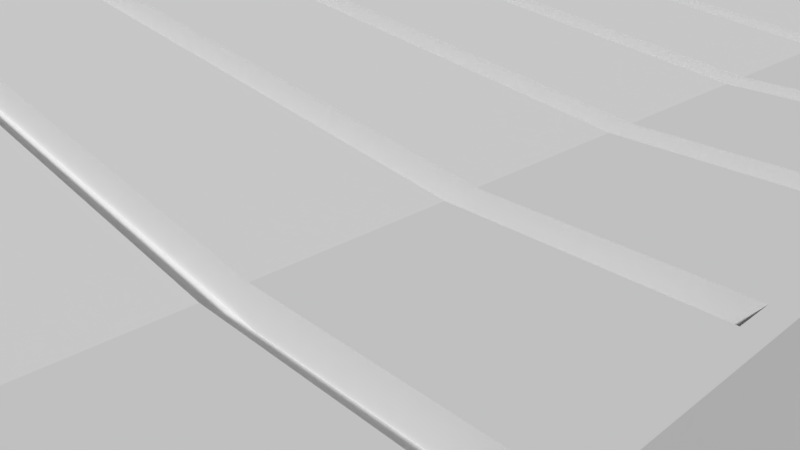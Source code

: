 # Source: Room_v1.blend  (saved by Blender 2.79.0; exported with 4.5.12 LTS)
import bpy
from mathutils import Matrix  # noqa: F401  (used for matrix-valued properties, if any)

bpy.ops.wm.read_factory_settings(use_empty=True)
scene = bpy.context.scene
scene.name = 'Scene'

# ---- collections
col_collection_1 = bpy.data.collections.new('Collection 1'); scene.collection.children.link(col_collection_1)

# ---- materials (node trees are filled in below, after node groups)
mat_material = bpy.data.materials.new('Material')
mat_material.alpha_threshold = 0.0
mat_material.roughness = 0.5
mat_material.line_color = (0.0, 0.0, 0.0, 1.0)

# ---- material node trees

# ---- world
world_world = bpy.data.worlds.new('World'); scene.world = world_world
world_world.color = (0.05088, 0.05088, 0.05088)
world_world.use_sun_shadow = False
world_world.sun_shadow_jitter_overblur = 0.0
world_world.cycles.sampling_method = 'MANUAL'

# ---- cameras
cam_camera = bpy.data.cameras.new('Camera')
cam_camera.clip_end = 100.0
cam_camera.lens = 35.0
cam_camera.sensor_width = 32.0
cam_camera.sensor_height = 18.0
cam_camera.ortho_scale = 7.314
cam_camera.dof.focus_distance = 0.0

# ---- lights
light_lamp = bpy.data.lights.new('Lamp', 'POINT')
light_lamp.transmission_factor = 0.0
light_lamp.cutoff_distance = 30.0
light_lamp.energy = 100.0
light_lamp.shadow_buffer_clip_start = 1.001
light_lamp.shadow_soft_size = 0.1
light_lamp.shadow_maximum_resolution = 0.006
light_lamp.use_absolute_resolution = True

# ---- meshes
me_plane_001 = bpy.data.meshes.new('Plane.001')
me_plane_001.from_pydata([(-0.8569, -0.9762, 0.0), (0.8569, -0.9762, 0.0), (-0.8569, 0.9762, 0.0), (0.8569, 0.9762, 0.0), (0.8569, 0.4067, 0.0), (1.714, 0.9762, 0.0), (1.714, 0.4067, 0.0), (0.8569, 0.3254, 0.0), (1.285, -0.9762, 0.0), (1.285, 0.3254, 0.0), (-0.8569, -0.9762, 0.6508), (0.8569, -0.9762, 0.4881), (-0.8569, 0.9762, 0.6508), (0.8569, 0.9762, 0.4881), (0.8569, 0.4067, 0.4881), (1.714, 0.9762, 0.4881), (1.714, 0.4067, 0.4881), (0.8569, 0.3254, 0.4881), (1.285, -0.9762, 0.4881), (1.285, 0.3254, 0.4881), (-0.8569, 0.4881, 0.0), (-0.8569, -0.4881, 0.0), (-0.8569, 0.4881, 0.6508), (-0.8569, -0.4881, 0.6508), (-1.071, 0.4881, 0.0), (-1.071, -0.4881, 0.0), (-1.071, 0.4881, 0.6508), (-1.071, -0.4881, 0.6508), (-0.1607, -0.9762, 0.0), (0.1607, -0.9762, 0.0), (-0.1607, -0.9762, 0.3579), (0.1607, -0.9762, 0.3579), (0.1607, 0.9762, 0.0), (-0.1607, 0.9762, 0.0), (0.1607, 0.9762, 0.3579), (-0.1607, 0.9762, 0.3579)], [], [(6, 4, 14, 16), (4, 7, 17, 14), (8, 1, 11, 18), (1, 29, 31, 30, 28, 0, 10, 11), (5, 6, 16, 15), (9, 8, 18, 19), (3, 5, 15, 13), (2, 33, 35, 34, 32, 3, 13, 12), (7, 9, 19, 17), (20, 2, 12, 22), (0, 21, 23, 10), (23, 21, 25, 27), (25, 24, 26, 27), (20, 22, 26, 24)])
me_plane_001.use_remesh_preserve_volume = False
me_plane_001.use_remesh_preserve_attributes = False
me_plane_001.use_mirror_vertex_groups = False
me_plane_001.update()
me_plane = bpy.data.meshes.new('Plane')
me_plane.from_pydata([(-0.5355, -0.9762, 0.0), (0.8569, -0.9762, 0.0), (-0.5355, 0.9762, 0.0), (0.8569, 0.9762, 0.0), (0.8569, 0.4067, 0.0), (1.714, 0.9762, 0.0), (1.714, 0.4067, 0.0), (0.8569, 0.3254, 0.0), (1.285, -0.9762, 0.0), (1.285, 0.3254, 0.0), (-0.5355, 0.4881, 0.0), (-0.5355, -0.4881, 0.0), (-1.071, 0.4881, 0.0), (-1.071, -0.4881, 0.0), (-0.5355, 0.4881, 0.04881), (-0.5355, -0.4881, 0.04881), (-1.071, 0.4881, 0.04881), (-1.071, -0.4881, 0.04881), (-0.8569, -0.4881, 0.0), (-0.8569, 0.4881, 0.0), (-0.8569, -0.9762, 0.0), (-0.8569, 0.9762, 0.0)], [], [(0, 1, 7, 4, 3, 2, 10, 11), (3, 4, 6, 5), (7, 1, 8, 9), (13, 18, 11, 15, 17), (15, 14, 16, 17), (11, 10, 14, 15), (10, 19, 12, 16, 14), (12, 13, 17, 16), (0, 11, 18, 20), (21, 19, 10, 2)])
me_plane.use_remesh_preserve_volume = False
me_plane.use_remesh_preserve_attributes = False
me_plane.use_mirror_vertex_groups = False
me_plane.update()
me_cube = bpy.data.meshes.new('Cube')
me_cube.from_pydata([(1.0, 1.0, 0.0), (1.0, -1.0, 0.0), (-1.0, -1.0, 0.0), (-1.0, 1.0, 0.0), (1.0, 1.0, 2.0), (1.0, -1.0, 2.0), (-1.0, -1.0, 2.0), (-1.0, 1.0, 2.0)], [], [(0, 1, 2, 3), (4, 7, 6, 5), (0, 4, 5, 1), (1, 5, 6, 2), (2, 6, 7, 3), (4, 0, 3, 7)])
me_cube.materials.append(mat_material)
me_cube.use_remesh_preserve_volume = False
me_cube.use_remesh_preserve_attributes = False
me_cube.use_mirror_vertex_groups = False
me_cube.update()
me_plane_002 = bpy.data.meshes.new('Plane.002')
me_plane_002.from_pydata([(-0.8569, -0.9762, 0.6508), (0.8569, -0.9762, 0.4881), (-0.8569, 0.9762, 0.6508), (0.8569, 0.9762, 0.4881), (0.8569, 0.4067, 0.4881), (1.714, 0.9762, 0.4881), (1.714, 0.4067, 0.4881), (0.8569, 0.3254, 0.4881), (1.285, -0.9762, 0.4881), (1.285, 0.3254, 0.4881), (-0.8569, 0.4881, 0.6508), (-0.8569, -0.4881, 0.6508), (-1.071, 0.4881, 0.6508), (-1.071, -0.4881, 0.6508), (-0.8569, -0.7538, 0.6508), (-0.8569, -0.705, 0.6508), (-0.8569, -0.461, 0.6508), (-0.8569, -0.4122, 0.6508), (-0.8569, -0.1681, 0.6508), (-0.8569, 0.6942, 0.6508), (-0.8569, 0.743, 0.6508), (0.8569, -0.7538, 0.4881), (0.8569, -0.705, 0.4881), (0.8569, -0.461, 0.4881), (0.8569, -0.4122, 0.4881), (0.8569, -0.1681, 0.4881), (0.8569, 0.6942, 0.4881), (0.8569, 0.743, 0.4881), (-0.8569, -0.1193, 0.6508), (0.8569, -0.1193, 0.4881), (-0.8569, 0.1247, 0.6508), (0.8569, 0.1247, 0.4881), (-0.8569, 0.1735, 0.6508), (0.8569, 0.1735, 0.4881), (-0.8569, 0.4176, 0.6508), (-0.8569, 0.4664, 0.6508), (0.8569, 0.4176, 0.4881), (0.8569, 0.4664, 0.4881), (-0.8569, -0.7538, 0.602), (-0.8569, -0.705, 0.602), (-0.8569, -0.461, 0.602), (-0.8569, -0.4122, 0.602), (-0.8569, 0.6942, 0.602), (-0.8569, 0.743, 0.602), (0.8569, -0.7538, 0.4393), (0.8569, -0.705, 0.4393), (0.8569, -0.461, 0.4393), (0.8569, -0.4122, 0.4393), (0.8569, 0.6942, 0.4393), (0.8569, 0.743, 0.4393), (-0.8569, -0.1681, 0.602), (0.8569, -0.1681, 0.4393), (-0.8569, -0.1193, 0.602), (0.8569, -0.1193, 0.4393), (-0.8569, 0.1247, 0.602), (0.8569, 0.1247, 0.4393), (-0.8569, 0.1735, 0.602), (0.8569, 0.1735, 0.4393), (-0.8569, 0.4176, 0.602), (-0.8569, 0.4664, 0.602), (0.8569, 0.4176, 0.4393), (0.8569, 0.4664, 0.4393), (1.285, -0.7538, 0.4881), (1.285, -0.705, 0.4881), (1.285, -0.461, 0.4881), (1.285, -0.4122, 0.4881), (1.714, 0.6942, 0.4881), (1.714, 0.743, 0.4881), (1.285, -0.1681, 0.4881), (1.285, -0.1193, 0.4881), (1.285, 0.1247, 0.4881), (1.285, 0.1735, 0.4881), (1.714, 0.4176, 0.4881), (1.714, 0.4664, 0.4881), (1.285, -0.7538, 0.4393), (1.285, -0.705, 0.4393), (1.285, -0.461, 0.4393), (1.285, -0.4122, 0.4393), (1.714, 0.6942, 0.4393), (1.714, 0.743, 0.4393), (1.285, -0.1681, 0.4393), (1.285, -0.1193, 0.4393), (1.285, 0.1247, 0.4393), (1.285, 0.1735, 0.4393), (1.714, 0.4176, 0.4393), (1.714, 0.4664, 0.4393), (-1.071, -0.461, 0.6508), (-1.071, -0.4122, 0.6508), (-1.071, -0.1681, 0.6508), (-1.071, -0.1193, 0.6508), (-1.071, 0.1247, 0.6508), (-1.071, 0.1735, 0.6508), (-1.071, 0.4176, 0.6508), (-1.071, 0.4664, 0.6508), (-1.071, -0.461, 0.602), (-1.071, -0.4122, 0.602), (-1.071, -0.1681, 0.602), (-1.071, -0.1193, 0.602), (-1.071, 0.1247, 0.602), (-1.071, 0.1735, 0.602), (-1.071, 0.4176, 0.602), (-1.071, 0.4664, 0.602)], [(11, 0), (7, 4), (6, 5), (8, 9), (2, 10), (12, 13)], [(20, 2, 3, 27), (0, 14, 21, 1), (61, 37, 73, 85), (15, 16, 23, 22), (17, 18, 25, 24), (35, 19, 26, 37), (35, 37, 61, 59), (20, 27, 49, 43), (28, 30, 31, 29), (40, 16, 86, 94), (32, 34, 36, 33), (36, 34, 58, 60), (38, 39, 45, 44), (40, 41, 47, 46), (42, 43, 49, 48), (50, 52, 53, 51), (54, 56, 57, 55), (58, 59, 61, 60), (28, 52, 97, 89), (21, 14, 38, 44), (32, 33, 57, 56), (51, 53, 81, 80), (15, 22, 45, 39), (28, 29, 53, 52), (23, 16, 40, 46), (17, 24, 47, 41), (60, 61, 85, 84), (52, 50, 96, 97), (25, 18, 50, 51), (49, 27, 67, 79), (31, 30, 54, 55), (26, 19, 42, 48), (23, 46, 76, 64), (47, 24, 65, 77), (21, 44, 74, 62), (26, 48, 78, 66), (36, 60, 84, 72), (25, 51, 80, 68), (44, 45, 75, 74), (55, 57, 83, 82), (31, 55, 82, 70), (53, 29, 69, 81), (46, 47, 77, 76), (57, 33, 71, 83), (45, 22, 63, 75), (48, 49, 79, 78), (50, 18, 88, 96), (41, 40, 94, 95), (35, 59, 101, 93), (58, 34, 92, 100), (56, 54, 98, 99), (17, 41, 95, 87), (32, 56, 99, 91), (54, 30, 90, 98), (59, 58, 100, 101), (8, 1, 21, 62), (22, 23, 64, 63), (24, 25, 68, 65), (29, 31, 70, 69), (7, 9, 71, 33), (4, 36, 72, 6), (37, 26, 66, 73), (5, 67, 27, 3), (13, 86, 16, 11), (17, 87, 88, 18), (28, 89, 90, 30), (34, 32, 91, 92), (10, 35, 93, 12)])
me_plane_002.use_remesh_preserve_volume = False
me_plane_002.use_remesh_preserve_attributes = False
me_plane_002.use_mirror_vertex_groups = False
me_plane_002.update()

# ---- objects
ob_walls = bpy.data.objects.new('walls', me_plane_001)
ob_ground = bpy.data.objects.new('ground', me_plane)
ob_player = bpy.data.objects.new('Player', me_cube)
ob_lamp = bpy.data.objects.new('Lamp', light_lamp)
ob_camera = bpy.data.objects.new('Camera', cam_camera)
ob_roof = bpy.data.objects.new('roof', me_plane_002)

# ---- transforms, parenting, visibility, modifiers, constraints
ob_walls.location = (0.0, 0.0, 0.0)
ob_walls.scale = (4.668, 6.146, 6.146)
ob_walls.lineart.crease_threshold = 0.0
_m = ob_walls.modifiers.new('Solidify', 'SOLIDIFY')
_m.thickness = 0.05
_m.nonmanifold_thickness_mode = 'FIXED'
_m.nonmanifold_merge_threshold = 0.0003
ob_ground.location = (0.0, 0.0, 0.0)
ob_ground.scale = (4.668, 6.146, 6.146)
ob_ground.lineart.crease_threshold = 0.0
ob_player.location = (-2.175, 0.1254, 0.0)
ob_player.rotation_euler = (0.0, -0.0, -1.537)
ob_player.scale = (0.5, 0.25, 0.9)
ob_player.lock_rotations_4d = False
ob_player.empty_display_type = 'ARROWS'
ob_player.lineart.crease_threshold = 0.0
ob_lamp.location = (4.076, 1.005, 5.904)
ob_lamp.rotation_euler = (0.6503, 0.05522, 1.866)
ob_lamp.lock_rotations_4d = False
ob_lamp.empty_display_type = 'ARROWS'
ob_lamp.color = (0.0, 0.0, 0.0, 0.0)
ob_lamp.hide_viewport = True
ob_lamp.hide_select = True
ob_lamp.hide_render = True
ob_lamp.lineart.crease_threshold = 0.0
ob_camera.location = (7.481, -6.508, 5.344)
ob_camera.rotation_euler = (1.109, 0.0, 0.8149)
ob_camera.lock_rotations_4d = False
ob_camera.empty_display_type = 'ARROWS'
ob_camera.color = (0.0, 0.0, 0.0, 0.0)
ob_camera.hide_viewport = True
ob_camera.hide_select = True
ob_camera.hide_render = True
ob_camera.display_type = 'WIRE'
ob_camera.lineart.crease_threshold = 0.0
ob_roof.location = (0.0, 0.0, 0.0)
ob_roof.scale = (4.668, 6.146, 6.146)
ob_roof.lineart.crease_threshold = 0.0

# ---- collection membership
col_collection_1.objects.link(ob_walls)
col_collection_1.objects.link(ob_ground)
col_collection_1.objects.link(ob_player)
col_collection_1.objects.link(ob_lamp)
col_collection_1.objects.link(ob_camera)
col_collection_1.objects.link(ob_roof)

# ---- scene / render settings (as saved in the file)
scene.camera = ob_camera
scene.frame_start = 1; scene.frame_end = 250; scene.frame_set(1)
scene.render.engine = 'CYCLES'
scene.render.resolution_percentage = 50
scene.render.dither_intensity = 0.0
scene.cycles.use_denoising = False
scene.cycles.samples = 12
scene.cycles.sampling_pattern = 'TABULATED_SOBOL'
scene.cycles.use_adaptive_sampling = False
scene.cycles.use_light_tree = False
scene.cycles.blur_glossy = 0.0
scene.cycles.sample_clamp_indirect = 0.0
scene.view_settings.view_transform = 'Standard'
bpy.context.view_layer.update()

# ---- added for rendering (the .blend has no usable light): sun
light_auto_sun = bpy.data.lights.new('AutoSun', 'SUN')
light_auto_sun.energy = 3.0
light_auto_sun.angle = 0.0523599
ob_auto_sun = bpy.data.objects.new('AutoSun', light_auto_sun)
scene.collection.objects.link(ob_auto_sun)
ob_auto_sun.rotation_euler = (0.872665, 0.174533, 0.523599)
bpy.context.view_layer.update()
